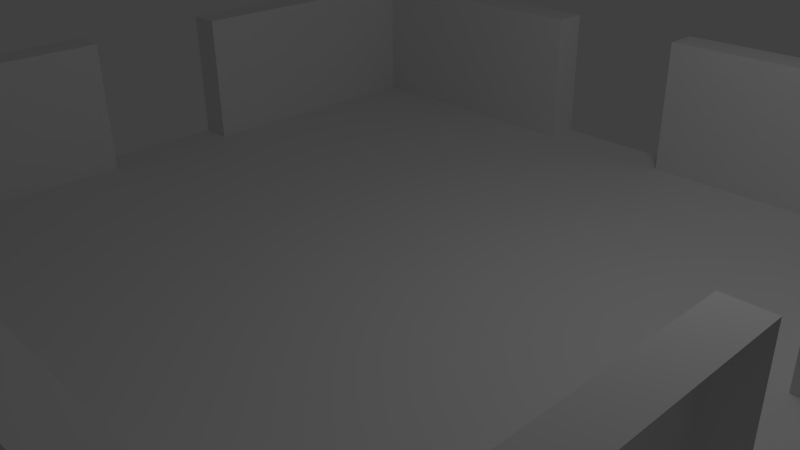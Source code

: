 # Source: shipRoomTemplate-exit1111.blend  (saved by Blender 2.61.0; exported with 4.5.12 LTS)
import bpy
from mathutils import Matrix  # noqa: F401  (used for matrix-valued properties, if any)

bpy.ops.wm.read_factory_settings(use_empty=True)
scene = bpy.context.scene
scene.name = 'Scene'

# ---- collections
col_collection_1 = bpy.data.collections.new('Collection 1'); scene.collection.children.link(col_collection_1)

# ---- materials (node trees are filled in below, after node groups)
mat_material = bpy.data.materials.new('Material')
mat_material.alpha_threshold = 0.0
mat_material.use_transparent_shadow = False
mat_material.roughness = 0.5
mat_material.line_color = (0.0, 0.0, 0.0, 1.0)

# ---- node groups
ng_auto_smooth = bpy.data.node_groups.new('Auto Smooth', 'GeometryNodeTree')
_s = ng_auto_smooth.interface.new_socket(name='Geometry', in_out='OUTPUT', socket_type='NodeSocketGeometry')
_s = ng_auto_smooth.interface.new_socket(name='Geometry', in_out='INPUT', socket_type='NodeSocketGeometry')
_s = ng_auto_smooth.interface.new_socket(name='Angle', in_out='INPUT', socket_type='NodeSocketFloat')
_s.subtype = 'ANGLE'
_s.min_value = 0.0
_s.max_value = 3.142
ng_auto_smooth.is_modifier = True
_N = ng_auto_smooth.nodes; _L = ng_auto_smooth.links
n0 = _N.new('NodeGroupOutput'); n0.name = 'Group Output'; n0.location = (480, -100)
n1 = _N.new('NodeGroupInput'); n1.name = 'Group Input'; n1.location = (-420, -300)
n2 = _N.new('NodeGroupInput'); n2.name = 'Group Input.001'; n2.location = (-60, -100)
n3 = _N.new('GeometryNodeSetShadeSmooth'); n3.name = 'Set Shade Smooth'; n3.location = (120, -100)
n3.domain = 'EDGE'
n4 = _N.new('GeometryNodeSetShadeSmooth'); n4.name = 'Set Shade Smooth.001'; n4.location = (300, -100)
n5 = _N.new('GeometryNodeInputMeshEdgeAngle'); n5.name = 'Edge Angle'; n5.location = (-420, -220)
n6 = _N.new('GeometryNodeInputEdgeSmooth'); n6.name = 'Is Edge Smooth'; n6.location = (-60, -160)
n7 = _N.new('GeometryNodeInputShadeSmooth'); n7.name = 'Is Face Smooth'; n7.location = (-240, -340)
n8 = _N.new('FunctionNodeBooleanMath'); n8.name = 'Boolean Math'; n8.location = (-60, -220)
n9 = _N.new('FunctionNodeCompare'); n9.name = 'Compare'; n9.location = (-240, -180)
n9.operation = 'LESS_EQUAL'
_L.new(n5.outputs[0], n9.inputs[0])
_L.new(n4.outputs[0], n0.inputs[0])
_L.new(n1.outputs[1], n9.inputs[1])
_L.new(n9.outputs[0], n8.inputs[0])
_L.new(n7.outputs[0], n8.inputs[1])
_L.new(n2.outputs[0], n3.inputs[0])
_L.new(n6.outputs[0], n3.inputs[1])
_L.new(n3.outputs[0], n4.inputs[0])
_L.new(n8.outputs[0], n3.inputs[2])
n0.is_active_output = True

# ---- material node trees

# ---- world
world_world = bpy.data.worlds.new('World'); scene.world = world_world
world_world.color = (0.05088, 0.05088, 0.05088)
world_world.use_sun_shadow = False
world_world.sun_shadow_jitter_overblur = 0.0
world_world.cycles.sampling_method = 'MANUAL'
world_world.cycles.sample_map_resolution = 256

# ---- cameras
cam_camera = bpy.data.cameras.new('Camera')
cam_camera.clip_end = 100.0
cam_camera.lens = 35.0
cam_camera.sensor_width = 32.0
cam_camera.sensor_height = 18.0
cam_camera.ortho_scale = 7.314
cam_camera.dof.focus_distance = 0.0
cam_camera.dof.aperture_fstop = 128.0

# ---- lights
light_lamp = bpy.data.lights.new('Lamp', 'POINT')
light_lamp.transmission_factor = 0.0
light_lamp.cutoff_distance = 30.0
light_lamp.energy = 100.0
light_lamp.shadow_buffer_clip_start = 1.001
light_lamp.shadow_soft_size = 1.0
light_lamp.shadow_maximum_resolution = 0.006
light_lamp.use_absolute_resolution = True
light_lamp.cycles.use_multiple_importance_sampling = False

# ---- meshes
me_cube = bpy.data.meshes.new('Cube')
me_cube.from_pydata([(1.0, 1.0, -1.0), (1.0, -1.0, -1.0), (-1.0, -1.0, -1.0), (-1.0, 1.0, -1.0), (1.0, 1.0, 1.0), (1.0, -1.0, 1.0), (-1.0, -1.0, 1.0), (-1.0, 1.0, 1.0), (-1.1, -1.1, 1.0), (-1.1, 1.1, 1.0), (1.1, -1.1, 1.0), (1.1, 1.1, 1.0), (0.2, 1.0, -1.0), (-0.2, 1.0, -1.0), (0.2, -1.0, -1.0), (-0.2, -1.0, -1.0), (0.2, 1.0, 1.0), (-0.2, 1.0, 1.0), (0.2, -1.0, 1.0), (-0.2, -1.0, 1.0), (-0.1999, -1.1, 1.0), (0.1999, -1.1, 1.0), (-0.1999, 1.1, 1.0), (0.1999, 1.1, 1.0), (1.0, 0.2, -1.0), (1.0, -0.2, -1.0), (-1.0, -0.2, -1.0), (-1.0, 0.2, -1.0), (1.0, 0.2, 1.0), (1.0, -0.2, 1.0), (-1.0, -0.2, 1.0), (-1.0, 0.2, 1.0), (-1.1, -0.2, 1.0), (-1.1, 0.2, 1.0), (1.1, -0.2, 1.0), (1.1, 0.2, 1.0), (0.2, 0.2, -1.0), (0.2, -0.2, -1.0), (-0.2, -0.2, -1.0), (-0.2, 0.2, -1.0), (0.2, 1.1, -1.0), (0.2, 1.1, 1.0), (-0.2, 1.1, 1.0), (-0.2, 1.1, -1.0), (-1.1, 0.2, -1.0), (-1.1, 0.2, 1.0), (-1.1, -0.2, -1.0), (-1.1, -0.2, 1.0), (-0.2, -1.1, -1.0), (-0.2, -1.1, 1.0), (0.2, -1.1, -1.0), (0.2, -1.1, 1.0), (1.1, -0.2, -1.0), (1.1, -0.2, 1.0), (1.1, 0.2, -1.0), (1.1, 0.2, 1.0)], [], [(1, 14, 18, 5), (15, 2, 6, 19), (3, 13, 17, 7), (12, 0, 4, 16), (5, 18, 21, 10), (19, 6, 8, 20), (7, 17, 22, 9), (16, 4, 11, 23), (0, 24, 28, 4), (25, 1, 5, 29), (2, 26, 30, 6), (27, 3, 7, 31), (6, 30, 32, 8), (31, 7, 9, 33), (4, 28, 35, 11), (29, 5, 10, 34), (24, 0, 12, 36), (36, 37, 25, 24), (37, 14, 1, 25), (13, 39, 36, 12), (39, 38, 37, 36), (38, 15, 14, 37), (3, 27, 39, 13), (27, 26, 38, 39), (26, 2, 15, 38), (12, 16, 41, 40), (17, 13, 43, 42), (13, 12, 40, 43), (27, 31, 45, 44), (30, 26, 46, 47), (26, 27, 44, 46), (15, 19, 49, 48), (18, 14, 50, 51), (14, 15, 48, 50), (25, 29, 53, 52), (28, 24, 54, 55), (24, 25, 52, 54)])
_uv = me_cube.uv_layers.new(name='UVMap')
_uv.uv.foreach_set('vector', [0.5626, 0.4374, 0.5314, 0.4374, 0.5331, 0.03111, 0.9689, 0.03267, 0.469, 0.4374, 0.4375, 0.4375, 0.03214, 0.03201, 0.4707, 0.03207, 0.4374, 0.5625, 0.4688, 0.5625, 0.4686, 0.9686, 0.03115, 0.9687, 0.5315, 0.5626, 0.5627, 0.5625, 0.9679, 0.9693, 0.5315, 0.9686, 0.9689, 0.03267, 0.5331, 0.03111, 0.5534, 0.006134, 0.9957, 0.005915, 0.4707, 0.03207, 0.03214, 0.03201, 0.002954, 0.00641, 0.4492, 0.0064, 0.03115, 0.9687, 0.4686, 0.9686, 0.4695, 0.9974, 0.002361, 0.9964, 0.5315, 0.9686, 0.9679, 0.9693, 0.9967, 0.9975, 0.5316, 0.9975, 0.5627, 0.5625, 0.5627, 0.5311, 0.9697, 0.5292, 0.9679, 0.9693, 0.5627, 0.4687, 0.5626, 0.4374, 0.9689, 0.03267, 0.9692, 0.4691, 0.4375, 0.4375, 0.4376, 0.4685, 0.03248, 0.4678, 0.03214, 0.03201, 0.4375, 0.5311, 0.4374, 0.5625, 0.03115, 0.9687, 0.03147, 0.5304, 0.03214, 0.03201, 0.03248, 0.4678, 0.002859, 0.4684, 0.002954, 0.00641, 0.03147, 0.5304, 0.03115, 0.9687, 0.002361, 0.9964, 0.002579, 0.5313, 0.9679, 0.9693, 0.9697, 0.5292, 0.9953, 0.5294, 0.9967, 0.9975, 0.9692, 0.4691, 0.9689, 0.03267, 0.9957, 0.005915, 0.9962, 0.4688, 0.5627, 0.5311, 0.5627, 0.5625, 0.5315, 0.5626, 0.5314, 0.5311, 0.5314, 0.5311, 0.5314, 0.4688, 0.5627, 0.4687, 0.5627, 0.5311, 0.5314, 0.4688, 0.5314, 0.4374, 0.5626, 0.4374, 0.5627, 0.4687, 0.4688, 0.5625, 0.4688, 0.5312, 0.5314, 0.5311, 0.5315, 0.5626, 0.4688, 0.5312, 0.469, 0.4686, 0.5314, 0.4688, 0.5314, 0.5311, 0.469, 0.4686, 0.469, 0.4374, 0.5314, 0.4374, 0.5314, 0.4688, 0.4374, 0.5625, 0.4375, 0.5311, 0.4688, 0.5312, 0.4688, 0.5625, 0.4375, 0.5311, 0.4376, 0.4685, 0.469, 0.4686, 0.4688, 0.5312, 0.4376, 0.4685, 0.4375, 0.4375, 0.469, 0.4374, 0.469, 0.4686, 0.4688, 0.5625, 0.5315, 0.5626, 0.5315, 0.9686, 0.4686, 0.9686, 0.4688, 0.5625, 0.5315, 0.5626, 0.5315, 0.9686, 0.4686, 0.9686, 0.4688, 0.5625, 0.5315, 0.5626, 0.5315, 0.9686, 0.4686, 0.9686, 0.4376, 0.4685, 0.4375, 0.5311, 0.03147, 0.5304, 0.03248, 0.4678, 0.4376, 0.4685, 0.4375, 0.5311, 0.03147, 0.5304, 0.03248, 0.4678, 0.4376, 0.4685, 0.4375, 0.5311, 0.03147, 0.5304, 0.03248, 0.4678, 0.5314, 0.4374, 0.469, 0.4374, 0.4707, 0.03207, 0.5331, 0.03111, 0.5314, 0.4374, 0.469, 0.4374, 0.4707, 0.03207, 0.5331, 0.03111, 0.5314, 0.4374, 0.469, 0.4374, 0.4707, 0.03207, 0.5331, 0.03111, 0.5627, 0.5311, 0.5627, 0.4687, 0.9692, 0.4691, 0.9697, 0.5292, 0.5627, 0.5311, 0.5627, 0.4687, 0.9692, 0.4691, 0.9697, 0.5292, 0.5627, 0.5311, 0.5627, 0.4687, 0.9692, 0.4691, 0.9697, 0.5292])
me_cube.materials.append(mat_material)
me_cube.use_remesh_preserve_volume = False
me_cube.use_remesh_preserve_attributes = False
me_cube.use_mirror_vertex_groups = False
me_cube.update()

# ---- objects
ob_cube = bpy.data.objects.new('Cube', me_cube)
ob_lamp = bpy.data.objects.new('Lamp', light_lamp)
ob_camera = bpy.data.objects.new('Camera', cam_camera)

# ---- transforms, parenting, visibility, modifiers, constraints
ob_cube.location = (0.0, 0.0, 1.0)
ob_cube.scale = (5.0, 5.0, 1.0)
ob_cube.lock_rotations_4d = False
ob_cube.empty_display_type = 'ARROWS'
ob_cube.lineart.crease_threshold = 0.0
_m = ob_cube.modifiers.new('EdgeSplit', 'EDGE_SPLIT')
_m = ob_cube.modifiers.new('Auto Smooth', 'NODES')
_m.node_group = ng_auto_smooth
_gi = [s.identifier for s in ng_auto_smooth.interface.items_tree if s.item_type == 'SOCKET' and s.in_out == 'INPUT']
_m[_gi[1]] = 1.047  # Angle
ob_lamp.location = (4.076, 1.005, 5.904)
ob_lamp.rotation_euler = (0.6503, 0.05522, 1.866)
ob_lamp.lock_rotations_4d = False
ob_lamp.empty_display_type = 'ARROWS'
ob_lamp.color = (0.0, 0.0, 0.0, 0.0)
ob_lamp.lineart.crease_threshold = 0.0
ob_camera.location = (7.481, -6.508, 5.344)
ob_camera.rotation_euler = (1.109, 0.01082, 0.8149)
ob_camera.lock_rotations_4d = False
ob_camera.empty_display_type = 'ARROWS'
ob_camera.color = (0.0, 0.0, 0.0, 0.0)
ob_camera.display_type = 'WIRE'
ob_camera.lineart.crease_threshold = 0.0

# ---- collection membership
col_collection_1.objects.link(ob_cube)
col_collection_1.objects.link(ob_lamp)
col_collection_1.objects.link(ob_camera)

# ---- scene / render settings (as saved in the file)
scene.camera = ob_camera
scene.frame_start = 1; scene.frame_end = 250; scene.frame_set(1)
scene.render.engine = 'BLENDER_EEVEE_NEXT'
scene.render.image_settings.color_mode = 'RGB'
scene.render.image_settings.compression = 90
scene.render.resolution_percentage = 50
scene.render.dither_intensity = 0.0
scene.render.bake_margin = 2
scene.render.bake_bias = 0.0
scene.cycles.use_denoising = False
scene.cycles.samples = 10
scene.cycles.sampling_pattern = 'TABULATED_SOBOL'
scene.cycles.light_sampling_threshold = 0.0
scene.cycles.use_adaptive_sampling = False
scene.cycles.use_light_tree = False
scene.cycles.blur_glossy = 0.0
scene.cycles.volume_bounces = 1
scene.cycles.pixel_filter_type = 'GAUSSIAN'
scene.cycles.sample_clamp_indirect = 0.0
scene.view_settings.view_transform = 'Standard'
bpy.context.view_layer.update()
